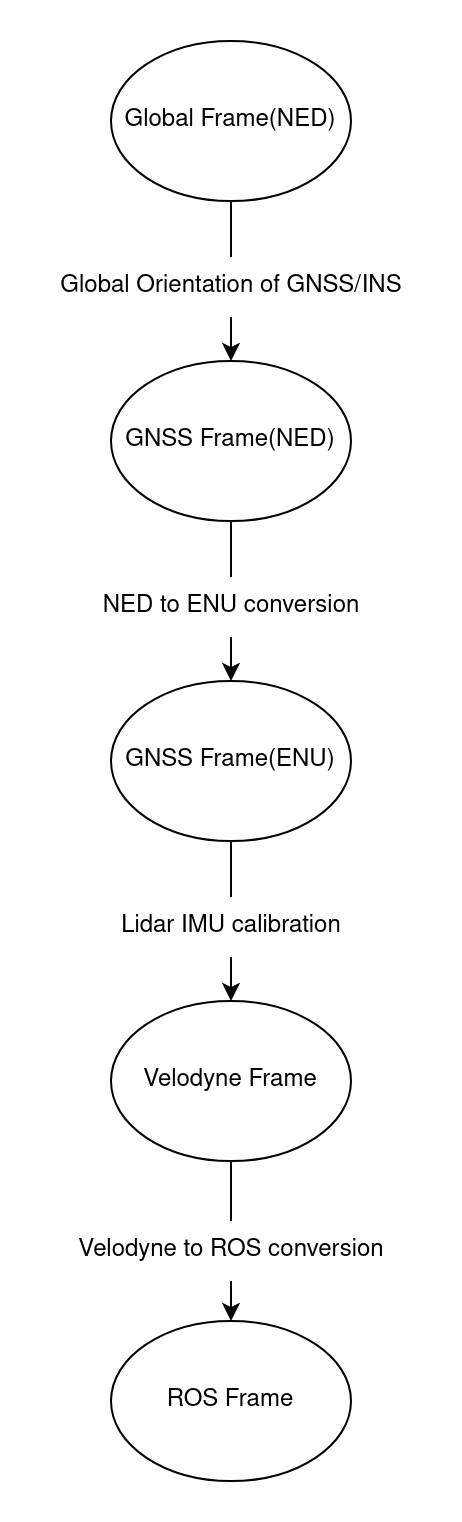

The diagram above was exported from draw.io. Its source (the exported page's mxGraphModel, read from the mxfile embedded in the PNG):
<mxGraphModel dx="1432" dy="800" grid="1" gridSize="10" guides="1" tooltips="1" connect="1" arrows="1" fold="1" page="1" pageScale="1" pageWidth="850" pageHeight="1100" math="0" shadow="0">
  <root>
    <mxCell id="0" />
    <mxCell id="1" parent="0" />
    <mxCell id="zfoM6ierqWjLO3-Yh83_-3" value="" style="edgeStyle=orthogonalEdgeStyle;rounded=0;orthogonalLoop=1;jettySize=auto;html=1;" edge="1" parent="1" source="zfoM6ierqWjLO3-Yh83_-1" target="zfoM6ierqWjLO3-Yh83_-2">
      <mxGeometry relative="1" as="geometry" />
    </mxCell>
    <mxCell id="zfoM6ierqWjLO3-Yh83_-1" value="Global Frame(NED)" style="ellipse;whiteSpace=wrap;html=1;" vertex="1" parent="1">
      <mxGeometry x="160" y="120" width="120" height="80" as="geometry" />
    </mxCell>
    <mxCell id="zfoM6ierqWjLO3-Yh83_-5" value="" style="edgeStyle=orthogonalEdgeStyle;rounded=0;orthogonalLoop=1;jettySize=auto;html=1;" edge="1" parent="1" source="zfoM6ierqWjLO3-Yh83_-2" target="zfoM6ierqWjLO3-Yh83_-4">
      <mxGeometry relative="1" as="geometry" />
    </mxCell>
    <mxCell id="zfoM6ierqWjLO3-Yh83_-2" value="GNSS Frame(NED)" style="ellipse;whiteSpace=wrap;html=1;" vertex="1" parent="1">
      <mxGeometry x="160" y="280" width="120" height="80" as="geometry" />
    </mxCell>
    <mxCell id="zfoM6ierqWjLO3-Yh83_-7" value="" style="edgeStyle=orthogonalEdgeStyle;rounded=0;orthogonalLoop=1;jettySize=auto;html=1;" edge="1" parent="1" source="zfoM6ierqWjLO3-Yh83_-4" target="zfoM6ierqWjLO3-Yh83_-6">
      <mxGeometry relative="1" as="geometry" />
    </mxCell>
    <mxCell id="zfoM6ierqWjLO3-Yh83_-4" value="GNSS Frame(ENU)" style="ellipse;whiteSpace=wrap;html=1;" vertex="1" parent="1">
      <mxGeometry x="160" y="440" width="120" height="80" as="geometry" />
    </mxCell>
    <mxCell id="zfoM6ierqWjLO3-Yh83_-12" value="" style="edgeStyle=orthogonalEdgeStyle;rounded=0;orthogonalLoop=1;jettySize=auto;html=1;" edge="1" parent="1" source="zfoM6ierqWjLO3-Yh83_-6" target="zfoM6ierqWjLO3-Yh83_-11">
      <mxGeometry relative="1" as="geometry" />
    </mxCell>
    <mxCell id="zfoM6ierqWjLO3-Yh83_-6" value="Velodyne Frame" style="ellipse;whiteSpace=wrap;html=1;" vertex="1" parent="1">
      <mxGeometry x="160" y="600" width="120" height="80" as="geometry" />
    </mxCell>
    <mxCell id="zfoM6ierqWjLO3-Yh83_-8" value="Global Orientation of GNSS/INS" style="text;html=1;align=center;verticalAlign=middle;resizable=0;points=[];autosize=1;strokeColor=none;fillColor=default;" vertex="1" parent="1">
      <mxGeometry x="125" y="228" width="190" height="30" as="geometry" />
    </mxCell>
    <mxCell id="zfoM6ierqWjLO3-Yh83_-9" value="NED to ENU conversion" style="text;html=1;align=center;verticalAlign=middle;resizable=0;points=[];autosize=1;strokeColor=none;fillColor=default;" vertex="1" parent="1">
      <mxGeometry x="145" y="388" width="150" height="30" as="geometry" />
    </mxCell>
    <mxCell id="zfoM6ierqWjLO3-Yh83_-10" value="Lidar IMU calibration" style="text;html=1;align=center;verticalAlign=middle;resizable=0;points=[];autosize=1;strokeColor=none;fillColor=default;" vertex="1" parent="1">
      <mxGeometry x="155" y="548" width="130" height="30" as="geometry" />
    </mxCell>
    <mxCell id="zfoM6ierqWjLO3-Yh83_-11" value="ROS Frame" style="ellipse;whiteSpace=wrap;html=1;" vertex="1" parent="1">
      <mxGeometry x="160" y="760" width="120" height="80" as="geometry" />
    </mxCell>
    <mxCell id="zfoM6ierqWjLO3-Yh83_-13" value="Velodyne to ROS conversion" style="text;html=1;align=center;verticalAlign=middle;resizable=0;points=[];autosize=1;strokeColor=none;fillColor=default;" vertex="1" parent="1">
      <mxGeometry x="130" y="710" width="180" height="30" as="geometry" />
    </mxCell>
  </root>
</mxGraphModel>